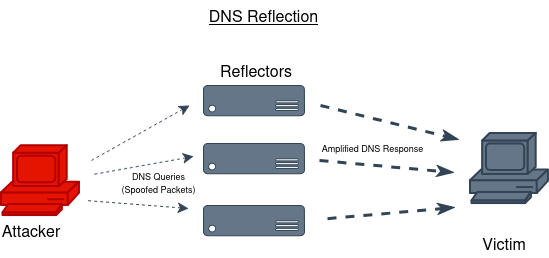

The diagram above was exported from draw.io. Its source (the exported page's mxGraphModel, read from the mxfile embedded in the PNG):
<mxGraphModel dx="1557" dy="1036" grid="0" gridSize="10" guides="1" tooltips="1" connect="1" arrows="1" fold="1" page="1" pageScale="1" pageWidth="1100" pageHeight="850" background="light-dark(#FFFFFF,#FFFFFF)" math="0" shadow="0" adaptiveColors="none">
  <root>
    <mxCell id="0" />
    <mxCell id="1" parent="0" />
    <mxCell id="NIlTfTmv5OieUcF5c4Xv-1" parent="1" style="sketch=0;html=1;pointerEvents=1;dashed=0;fillColor=#e51400;strokeColor=#B20000;strokeWidth=2;verticalLabelPosition=bottom;verticalAlign=top;align=center;outlineConnect=0;shape=mxgraph.cisco.computers_and_peripherals.pc;fontColor=#ffffff;" value="" vertex="1">
      <mxGeometry height="70" width="78" x="263" y="378.15" as="geometry" />
    </mxCell>
    <mxCell id="NIlTfTmv5OieUcF5c4Xv-8" parent="1" style="sketch=0;html=1;pointerEvents=1;dashed=0;fillColor=#647687;strokeColor=#314354;strokeWidth=2;verticalLabelPosition=bottom;verticalAlign=top;align=center;outlineConnect=0;shape=mxgraph.cisco.computers_and_peripherals.pc;fontColor=#ffffff;" value="" vertex="1">
      <mxGeometry height="70" width="78" x="732" y="366" as="geometry" />
    </mxCell>
    <mxCell id="NIlTfTmv5OieUcF5c4Xv-18" parent="1" style="text;html=1;whiteSpace=wrap;strokeColor=none;fillColor=none;align=center;verticalAlign=middle;rounded=0;strokeWidth=1;fontSize=16;" value="&lt;span style=&quot;color: light-dark(rgb(0, 0, 0), rgb(0, 0, 0));&quot;&gt;Attacker&lt;/span&gt;" vertex="1">
      <mxGeometry height="30" width="60" x="263" y="448.15" as="geometry" />
    </mxCell>
    <mxCell id="NIlTfTmv5OieUcF5c4Xv-20" parent="1" style="text;html=1;whiteSpace=wrap;strokeColor=none;fillColor=none;align=center;verticalAlign=middle;rounded=0;strokeWidth=1;fontSize=16;" value="&lt;span style=&quot;color: light-dark(rgb(0, 0, 0), rgb(0, 0, 0));&quot;&gt;Victim&lt;/span&gt;" vertex="1">
      <mxGeometry height="30" width="60" x="736" y="461" as="geometry" />
    </mxCell>
    <mxCell id="NIlTfTmv5OieUcF5c4Xv-22" edge="1" parent="1" style="endArrow=classicThin;dashed=1;html=1;rounded=0;fontSize=12;startSize=8;endSize=8;curved=0;fontColor=light-dark(#000000,#000000);labelBackgroundColor=light-dark(#FFFFFF,#FFFFFF);fillColor=#647687;strokeColor=#314354;strokeWidth=3;endFill=1;" value="">
      <mxGeometry height="50" relative="1" width="50" x="0.0032" as="geometry">
        <mxPoint as="offset" />
        <mxPoint x="582" y="338" as="sourcePoint" />
        <mxPoint x="720" y="372" as="targetPoint" />
      </mxGeometry>
    </mxCell>
    <mxCell id="ACRI-rTtNvSU_LAvrNEw-2" parent="1" style="text;html=1;whiteSpace=wrap;strokeColor=none;fillColor=none;align=center;verticalAlign=middle;rounded=0;strokeWidth=1;fontSize=16;fontStyle=4" value="DNS Reflection" vertex="1">
      <mxGeometry height="30" width="259" x="396" y="233" as="geometry" />
    </mxCell>
    <mxCell id="y-07GQFdRWVb-Sa-2UwP-3" edge="1" parent="1" style="endArrow=none;dashed=1;html=1;rounded=0;fontSize=12;startSize=8;endSize=8;curved=1;fillColor=#647687;strokeColor=#314354;startArrow=classic;startFill=1;" value="">
      <mxGeometry height="50" relative="1" width="50" as="geometry">
        <mxPoint x="451" y="338" as="sourcePoint" />
        <mxPoint x="353" y="393" as="targetPoint" />
      </mxGeometry>
    </mxCell>
    <mxCell id="y-07GQFdRWVb-Sa-2UwP-6" parent="1" style="verticalLabelPosition=bottom;html=1;verticalAlign=top;align=center;strokeColor=#314354;fillColor=#647687;shape=mxgraph.azure.server;fontColor=#ffffff;" value="" vertex="1">
      <mxGeometry height="30.3" width="101" x="465" y="376" as="geometry" />
    </mxCell>
    <mxCell id="y-07GQFdRWVb-Sa-2UwP-20" parent="1" style="verticalLabelPosition=bottom;html=1;verticalAlign=top;align=center;strokeColor=#314354;fillColor=#647687;shape=mxgraph.azure.server;fontColor=#ffffff;" value="" vertex="1">
      <mxGeometry height="30.3" width="101" x="465" y="318" as="geometry" />
    </mxCell>
    <mxCell id="y-07GQFdRWVb-Sa-2UwP-21" parent="1" style="verticalLabelPosition=bottom;html=1;verticalAlign=top;align=center;strokeColor=#314354;fillColor=#647687;shape=mxgraph.azure.server;fontColor=#ffffff;" value="" vertex="1">
      <mxGeometry height="30.3" width="101" x="465" y="438" as="geometry" />
    </mxCell>
    <mxCell id="y-07GQFdRWVb-Sa-2UwP-23" edge="1" parent="1" style="endArrow=none;dashed=1;html=1;rounded=0;fontSize=12;startSize=8;endSize=8;curved=1;fillColor=#647687;strokeColor=#314354;startArrow=classic;startFill=1;" value="">
      <mxGeometry height="50" relative="1" width="50" as="geometry">
        <mxPoint x="455" y="389" as="sourcePoint" />
        <mxPoint x="354" y="407" as="targetPoint" />
      </mxGeometry>
    </mxCell>
    <mxCell id="y-07GQFdRWVb-Sa-2UwP-24" edge="1" parent="1" style="endArrow=none;dashed=1;html=1;rounded=0;fontSize=12;startSize=8;endSize=8;curved=1;fillColor=#647687;strokeColor=#314354;startArrow=classic;startFill=1;" value="">
      <mxGeometry height="50" relative="1" width="50" as="geometry">
        <mxPoint x="450" y="441" as="sourcePoint" />
        <mxPoint x="347" y="433" as="targetPoint" />
      </mxGeometry>
    </mxCell>
    <mxCell id="y-07GQFdRWVb-Sa-2UwP-25" edge="1" parent="1" style="endArrow=classicThin;dashed=1;html=1;rounded=0;fontSize=12;startSize=8;endSize=8;curved=0;fontColor=light-dark(#000000,#000000);labelBackgroundColor=light-dark(#FFFFFF,#FFFFFF);fillColor=#647687;strokeColor=#314354;strokeWidth=3;endFill=1;" value="">
      <mxGeometry height="50" relative="1" width="50" x="0.0032" as="geometry">
        <mxPoint as="offset" />
        <mxPoint x="581" y="393" as="sourcePoint" />
        <mxPoint x="715" y="405" as="targetPoint" />
      </mxGeometry>
    </mxCell>
    <mxCell id="y-07GQFdRWVb-Sa-2UwP-26" edge="1" parent="1" style="endArrow=classicThin;dashed=1;html=1;rounded=0;fontSize=12;startSize=8;endSize=8;curved=0;fontColor=light-dark(#000000,#000000);labelBackgroundColor=light-dark(#FFFFFF,#FFFFFF);fillColor=#647687;strokeColor=#314354;strokeWidth=3;endFill=1;" value="">
      <mxGeometry height="50" relative="1" width="50" x="0.0032" as="geometry">
        <mxPoint as="offset" />
        <mxPoint x="589" y="451.15" as="sourcePoint" />
        <mxPoint x="716" y="440" as="targetPoint" />
      </mxGeometry>
    </mxCell>
    <mxCell id="y-07GQFdRWVb-Sa-2UwP-28" parent="1" style="text;html=1;whiteSpace=wrap;strokeColor=none;fillColor=none;align=center;verticalAlign=middle;rounded=0;strokeWidth=1;fontSize=16;" value="&lt;div style=&quot;line-height: 80%;&quot;&gt;&lt;div&gt;&lt;font style=&quot;font-size: 9px; line-height: 80%;&quot;&gt;DNS Queries&lt;/font&gt;&lt;/div&gt;&lt;div&gt;&lt;font style=&quot;font-size: 9px; line-height: 80%;&quot;&gt;(Spoofed Packets)&lt;/font&gt;&lt;/div&gt;&lt;/div&gt;" vertex="1">
      <mxGeometry height="55.73" width="113" x="364" y="385.29" as="geometry" />
    </mxCell>
    <mxCell id="y-07GQFdRWVb-Sa-2UwP-30" parent="1" style="text;html=1;whiteSpace=wrap;strokeColor=none;fillColor=none;align=center;verticalAlign=middle;rounded=0;strokeWidth=1;fontSize=16;" value="&lt;div style=&quot;line-height: 80%;&quot;&gt;&lt;div&gt;&lt;font style=&quot;font-size: 9px; line-height: 80%;&quot;&gt;Amplified DNS Response&lt;/font&gt;&lt;/div&gt;&lt;/div&gt;" vertex="1">
      <mxGeometry height="55.73" width="113" x="578" y="350.57" as="geometry" />
    </mxCell>
    <mxCell id="y-07GQFdRWVb-Sa-2UwP-31" parent="1" style="text;html=1;whiteSpace=wrap;strokeColor=none;fillColor=none;align=center;verticalAlign=middle;rounded=0;strokeWidth=1;fontSize=16;" value="&lt;div&gt;Reflectors&lt;/div&gt;" vertex="1">
      <mxGeometry height="30" width="60" x="488" y="288" as="geometry" />
    </mxCell>
  </root>
</mxGraphModel>